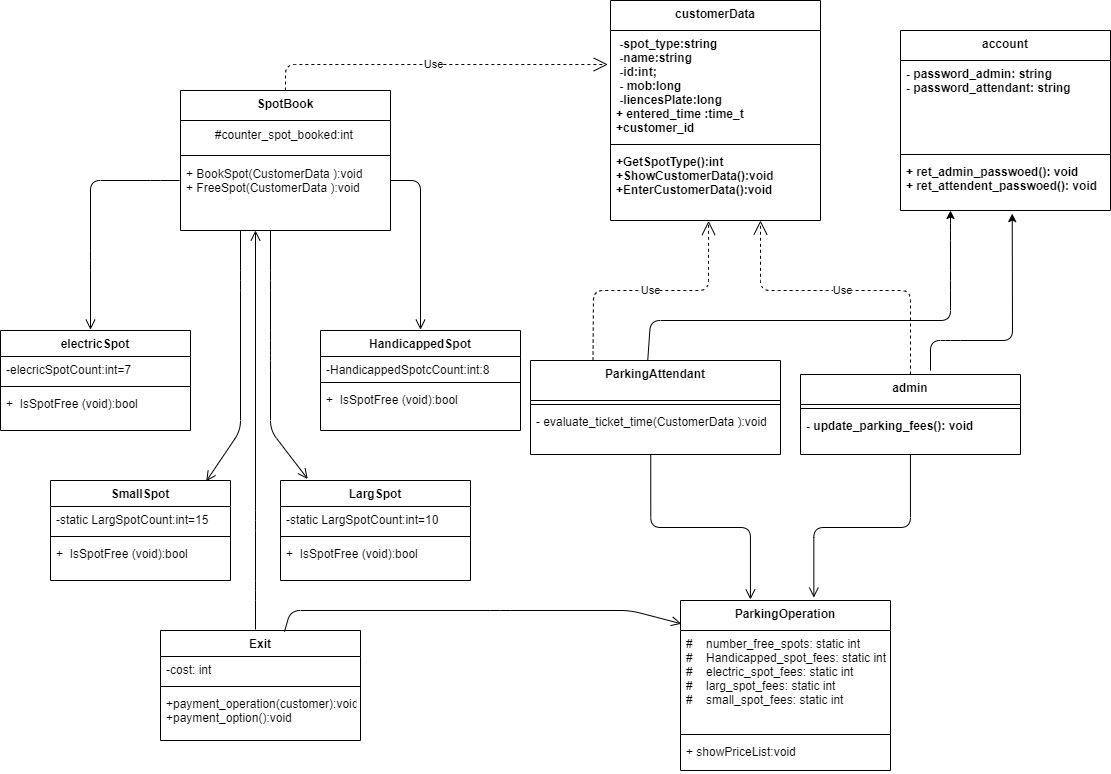

The diagram above was exported from draw.io. Its source (the exported page's mxGraphModel, read from the mxfile embedded in the PNG):
<mxGraphModel dx="1689" dy="865" grid="1" gridSize="10" guides="1" tooltips="1" connect="1" arrows="1" fold="1" page="1" pageScale="1" pageWidth="850" pageHeight="1100" math="0" shadow="0">
  <root>
    <mxCell id="0" />
    <mxCell id="1" parent="0" />
    <mxCell id="2" value="account" style="swimlane;fontStyle=1;align=center;verticalAlign=top;childLayout=stackLayout;horizontal=1;startSize=30;horizontalStack=0;resizeParent=1;resizeParentMax=0;resizeLast=0;collapsible=1;marginBottom=0;" parent="1" vertex="1">
      <mxGeometry x="130" y="70" width="210" height="180" as="geometry" />
    </mxCell>
    <mxCell id="3" value="- password_admin: string&#10;- password_attendant: string&#10;" style="text;strokeColor=none;fillColor=none;align=left;verticalAlign=top;spacingLeft=4;spacingRight=4;overflow=hidden;rotatable=0;points=[[0,0.5],[1,0.5]];portConstraint=eastwest;fontStyle=1" parent="2" vertex="1">
      <mxGeometry y="30" width="210" height="90" as="geometry" />
    </mxCell>
    <mxCell id="4" value="" style="line;strokeWidth=1;fillColor=none;align=left;verticalAlign=middle;spacingTop=-1;spacingLeft=3;spacingRight=3;rotatable=0;labelPosition=right;points=[];portConstraint=eastwest;strokeColor=inherit;" parent="2" vertex="1">
      <mxGeometry y="120" width="210" height="8" as="geometry" />
    </mxCell>
    <mxCell id="5" value="+ ret_admin_passwoed(): void&#10;+ ret_attendent_passwoed(): void&#10;" style="text;strokeColor=none;fillColor=none;align=left;verticalAlign=top;spacingLeft=4;spacingRight=4;overflow=hidden;rotatable=0;points=[[0,0.5],[1,0.5]];portConstraint=eastwest;fontStyle=1" parent="2" vertex="1">
      <mxGeometry y="128" width="210" height="52" as="geometry" />
    </mxCell>
    <mxCell id="90" style="edgeStyle=none;html=1;entryX=0.532;entryY=1.059;entryDx=0;entryDy=0;entryPerimeter=0;" edge="1" parent="1" target="5">
      <mxGeometry relative="1" as="geometry">
        <mxPoint x="160" y="410" as="sourcePoint" />
        <Array as="points">
          <mxPoint x="160" y="380" />
          <mxPoint x="180" y="380" />
          <mxPoint x="242" y="380" />
        </Array>
      </mxGeometry>
    </mxCell>
    <mxCell id="17" value="admin" style="swimlane;fontStyle=1;align=center;verticalAlign=top;childLayout=stackLayout;horizontal=1;startSize=30;horizontalStack=0;resizeParent=1;resizeParentMax=0;resizeLast=0;collapsible=1;marginBottom=0;" parent="1" vertex="1">
      <mxGeometry x="30" y="414" width="220" height="80" as="geometry" />
    </mxCell>
    <mxCell id="19" value="" style="line;strokeWidth=1;fillColor=none;align=left;verticalAlign=middle;spacingTop=-1;spacingLeft=3;spacingRight=3;rotatable=0;labelPosition=right;points=[];portConstraint=eastwest;strokeColor=inherit;" parent="17" vertex="1">
      <mxGeometry y="30" width="220" height="8" as="geometry" />
    </mxCell>
    <mxCell id="20" value="- update_parking_fees(): void" style="text;strokeColor=none;fillColor=none;align=left;verticalAlign=top;spacingLeft=4;spacingRight=4;overflow=hidden;rotatable=0;points=[[0,0.5],[1,0.5]];portConstraint=eastwest;fontStyle=1" parent="17" vertex="1">
      <mxGeometry y="38" width="220" height="42" as="geometry" />
    </mxCell>
    <mxCell id="89" style="edgeStyle=none;html=1;exitX=0.469;exitY=0;exitDx=0;exitDy=0;exitPerimeter=0;" edge="1" parent="1" source="21">
      <mxGeometry relative="1" as="geometry">
        <mxPoint x="180" y="250" as="targetPoint" />
        <Array as="points">
          <mxPoint x="-120" y="360" />
          <mxPoint x="180" y="360" />
          <mxPoint x="180" y="320" />
          <mxPoint x="180" y="270" />
        </Array>
      </mxGeometry>
    </mxCell>
    <mxCell id="21" value="ParkingAttendant" style="swimlane;fontStyle=1;align=center;verticalAlign=top;childLayout=stackLayout;horizontal=1;startSize=40;horizontalStack=0;resizeParent=1;resizeParentMax=0;resizeLast=0;collapsible=1;marginBottom=0;" parent="1" vertex="1">
      <mxGeometry x="-240" y="400" width="250" height="94" as="geometry" />
    </mxCell>
    <mxCell id="23" value="" style="line;strokeWidth=1;fillColor=none;align=left;verticalAlign=middle;spacingTop=-1;spacingLeft=3;spacingRight=3;rotatable=0;labelPosition=right;points=[];portConstraint=eastwest;strokeColor=inherit;" parent="21" vertex="1">
      <mxGeometry y="40" width="250" height="8" as="geometry" />
    </mxCell>
    <mxCell id="24" value="- evaluate_ticket_time(CustomerData ):void" style="text;strokeColor=none;fillColor=none;align=left;verticalAlign=top;spacingLeft=4;spacingRight=4;overflow=hidden;rotatable=0;points=[[0,0.5],[1,0.5]];portConstraint=eastwest;" parent="21" vertex="1">
      <mxGeometry y="48" width="250" height="46" as="geometry" />
    </mxCell>
    <mxCell id="33" value="SpotBook" style="swimlane;fontStyle=1;align=center;verticalAlign=top;childLayout=stackLayout;horizontal=1;startSize=30;horizontalStack=0;resizeParent=1;resizeParentMax=0;resizeLast=0;collapsible=1;marginBottom=0;" parent="1" vertex="1">
      <mxGeometry x="-590" y="130" width="210" height="140" as="geometry" />
    </mxCell>
    <mxCell id="77" value="#counter_spot_booked:int&amp;nbsp;" style="text;html=1;align=center;verticalAlign=middle;resizable=0;points=[];autosize=1;strokeColor=none;fillColor=none;" parent="33" vertex="1">
      <mxGeometry y="30" width="210" height="30" as="geometry" />
    </mxCell>
    <mxCell id="35" value="" style="line;strokeWidth=1;fillColor=none;align=left;verticalAlign=middle;spacingTop=-1;spacingLeft=3;spacingRight=3;rotatable=0;labelPosition=right;points=[];portConstraint=eastwest;strokeColor=inherit;" parent="33" vertex="1">
      <mxGeometry y="60" width="210" height="10" as="geometry" />
    </mxCell>
    <mxCell id="36" value="+ BookSpot(CustomerData ):void&#10;+ FreeSpot(CustomerData ):void&#10;" style="text;strokeColor=none;fillColor=none;align=left;verticalAlign=top;spacingLeft=4;spacingRight=4;overflow=hidden;rotatable=0;points=[[0,0.5],[1,0.5]];portConstraint=eastwest;" parent="33" vertex="1">
      <mxGeometry y="70" width="210" height="70" as="geometry" />
    </mxCell>
    <mxCell id="40" value="electricSpot" style="swimlane;fontStyle=1;align=center;verticalAlign=top;childLayout=stackLayout;horizontal=1;startSize=26;horizontalStack=0;resizeParent=1;resizeParentMax=0;resizeLast=0;collapsible=1;marginBottom=0;" parent="1" vertex="1">
      <mxGeometry x="-770" y="370" width="190" height="100" as="geometry" />
    </mxCell>
    <mxCell id="41" value="-elecricSpotCount:int=7" style="text;strokeColor=none;fillColor=none;align=left;verticalAlign=top;spacingLeft=4;spacingRight=4;overflow=hidden;rotatable=0;points=[[0,0.5],[1,0.5]];portConstraint=eastwest;" parent="40" vertex="1">
      <mxGeometry y="26" width="190" height="26" as="geometry" />
    </mxCell>
    <mxCell id="42" value="" style="line;strokeWidth=1;fillColor=none;align=left;verticalAlign=middle;spacingTop=-1;spacingLeft=3;spacingRight=3;rotatable=0;labelPosition=right;points=[];portConstraint=eastwest;strokeColor=inherit;" parent="40" vertex="1">
      <mxGeometry y="52" width="190" height="8" as="geometry" />
    </mxCell>
    <mxCell id="43" value="+  IsSpotFree (void):bool" style="text;strokeColor=none;fillColor=none;align=left;verticalAlign=top;spacingLeft=4;spacingRight=4;overflow=hidden;rotatable=0;points=[[0,0.5],[1,0.5]];portConstraint=eastwest;" parent="40" vertex="1">
      <mxGeometry y="60" width="190" height="40" as="geometry" />
    </mxCell>
    <mxCell id="44" value="HandicappedSpot" style="swimlane;fontStyle=1;align=center;verticalAlign=top;childLayout=stackLayout;horizontal=1;startSize=26;horizontalStack=0;resizeParent=1;resizeParentMax=0;resizeLast=0;collapsible=1;marginBottom=0;" parent="1" vertex="1">
      <mxGeometry x="-450" y="370" width="200" height="100" as="geometry" />
    </mxCell>
    <mxCell id="45" value="-HandicappedSpotcCount:int:8" style="text;strokeColor=none;fillColor=none;align=left;verticalAlign=top;spacingLeft=4;spacingRight=4;overflow=hidden;rotatable=0;points=[[0,0.5],[1,0.5]];portConstraint=eastwest;" parent="44" vertex="1">
      <mxGeometry y="26" width="200" height="22" as="geometry" />
    </mxCell>
    <mxCell id="46" value="" style="line;strokeWidth=1;fillColor=none;align=left;verticalAlign=middle;spacingTop=-1;spacingLeft=3;spacingRight=3;rotatable=0;labelPosition=right;points=[];portConstraint=eastwest;strokeColor=inherit;" parent="44" vertex="1">
      <mxGeometry y="48" width="200" height="8" as="geometry" />
    </mxCell>
    <mxCell id="47" value="+  IsSpotFree (void):bool" style="text;strokeColor=none;fillColor=none;align=left;verticalAlign=top;spacingLeft=4;spacingRight=4;overflow=hidden;rotatable=0;points=[[0,0.5],[1,0.5]];portConstraint=eastwest;" parent="44" vertex="1">
      <mxGeometry y="56" width="200" height="44" as="geometry" />
    </mxCell>
    <mxCell id="48" value="LargSpot" style="swimlane;fontStyle=1;align=center;verticalAlign=top;childLayout=stackLayout;horizontal=1;startSize=26;horizontalStack=0;resizeParent=1;resizeParentMax=0;resizeLast=0;collapsible=1;marginBottom=0;" parent="1" vertex="1">
      <mxGeometry x="-490" y="520" width="190" height="100" as="geometry" />
    </mxCell>
    <mxCell id="49" value="-static LargSpotCount:int=10" style="text;strokeColor=none;fillColor=none;align=left;verticalAlign=top;spacingLeft=4;spacingRight=4;overflow=hidden;rotatable=0;points=[[0,0.5],[1,0.5]];portConstraint=eastwest;" parent="48" vertex="1">
      <mxGeometry y="26" width="190" height="26" as="geometry" />
    </mxCell>
    <mxCell id="50" value="" style="line;strokeWidth=1;fillColor=none;align=left;verticalAlign=middle;spacingTop=-1;spacingLeft=3;spacingRight=3;rotatable=0;labelPosition=right;points=[];portConstraint=eastwest;strokeColor=inherit;" parent="48" vertex="1">
      <mxGeometry y="52" width="190" height="8" as="geometry" />
    </mxCell>
    <mxCell id="51" value="+  IsSpotFree (void):bool" style="text;strokeColor=none;fillColor=none;align=left;verticalAlign=top;spacingLeft=4;spacingRight=4;overflow=hidden;rotatable=0;points=[[0,0.5],[1,0.5]];portConstraint=eastwest;" parent="48" vertex="1">
      <mxGeometry y="60" width="190" height="40" as="geometry" />
    </mxCell>
    <mxCell id="54" value="SmallSpot" style="swimlane;fontStyle=1;align=center;verticalAlign=top;childLayout=stackLayout;horizontal=1;startSize=26;horizontalStack=0;resizeParent=1;resizeParentMax=0;resizeLast=0;collapsible=1;marginBottom=0;" parent="1" vertex="1">
      <mxGeometry x="-720" y="520" width="180" height="100" as="geometry" />
    </mxCell>
    <mxCell id="55" value="-static LargSpotCount:int=15" style="text;strokeColor=none;fillColor=none;align=left;verticalAlign=top;spacingLeft=4;spacingRight=4;overflow=hidden;rotatable=0;points=[[0,0.5],[1,0.5]];portConstraint=eastwest;" parent="54" vertex="1">
      <mxGeometry y="26" width="180" height="26" as="geometry" />
    </mxCell>
    <mxCell id="56" value="" style="line;strokeWidth=1;fillColor=none;align=left;verticalAlign=middle;spacingTop=-1;spacingLeft=3;spacingRight=3;rotatable=0;labelPosition=right;points=[];portConstraint=eastwest;strokeColor=inherit;" parent="54" vertex="1">
      <mxGeometry y="52" width="180" height="8" as="geometry" />
    </mxCell>
    <mxCell id="57" value="+  IsSpotFree (void):bool" style="text;strokeColor=none;fillColor=none;align=left;verticalAlign=top;spacingLeft=4;spacingRight=4;overflow=hidden;rotatable=0;points=[[0,0.5],[1,0.5]];portConstraint=eastwest;" parent="54" vertex="1">
      <mxGeometry y="60" width="180" height="40" as="geometry" />
    </mxCell>
    <mxCell id="64" value="customerData" style="swimlane;fontStyle=1;align=center;verticalAlign=top;childLayout=stackLayout;horizontal=1;startSize=30;horizontalStack=0;resizeParent=1;resizeParentMax=0;resizeLast=0;collapsible=1;marginBottom=0;" parent="1" vertex="1">
      <mxGeometry x="-160" y="40" width="210" height="220" as="geometry" />
    </mxCell>
    <mxCell id="65" value=" -spot_type:string  &#10; -name:string&#10; -id:int;&#10; - mob:long&#10; -liencesPlate:long&#10;+ entered_time :time_t&#10;+customer_id" style="text;strokeColor=none;fillColor=none;align=left;verticalAlign=top;spacingLeft=4;spacingRight=4;overflow=hidden;rotatable=0;points=[[0,0.5],[1,0.5]];portConstraint=eastwest;fontStyle=1" parent="64" vertex="1">
      <mxGeometry y="30" width="210" height="110" as="geometry" />
    </mxCell>
    <mxCell id="66" value="" style="line;strokeWidth=1;fillColor=none;align=left;verticalAlign=middle;spacingTop=-1;spacingLeft=3;spacingRight=3;rotatable=0;labelPosition=right;points=[];portConstraint=eastwest;strokeColor=inherit;" parent="64" vertex="1">
      <mxGeometry y="140" width="210" height="8" as="geometry" />
    </mxCell>
    <mxCell id="67" value="+GetSpotType():int&#10;+ShowCustomerData():void&#10;+EnterCustomerData():void&#10;" style="text;strokeColor=none;fillColor=none;align=left;verticalAlign=top;spacingLeft=4;spacingRight=4;overflow=hidden;rotatable=0;points=[[0,0.5],[1,0.5]];portConstraint=eastwest;fontStyle=1" parent="64" vertex="1">
      <mxGeometry y="148" width="210" height="72" as="geometry" />
    </mxCell>
    <mxCell id="lD454K-hiMCMRYSbh4Jn-101" value="ParkingOperation" style="swimlane;fontStyle=1;align=center;verticalAlign=top;childLayout=stackLayout;horizontal=1;startSize=30;horizontalStack=0;resizeParent=1;resizeParentMax=0;resizeLast=0;collapsible=1;marginBottom=0;" parent="1" vertex="1">
      <mxGeometry x="-90" y="640" width="210" height="170" as="geometry" />
    </mxCell>
    <mxCell id="lD454K-hiMCMRYSbh4Jn-102" value="#    number_free_spots: static int&#10;#    Handicapped_spot_fees: static int&#10;#    electric_spot_fees: static int&#10;#    larg_spot_fees: static int&#10;#    small_spot_fees: static int" style="text;strokeColor=none;fillColor=none;align=left;verticalAlign=top;spacingLeft=4;spacingRight=4;overflow=hidden;rotatable=0;points=[[0,0.5],[1,0.5]];portConstraint=eastwest;" parent="lD454K-hiMCMRYSbh4Jn-101" vertex="1">
      <mxGeometry y="30" width="210" height="100" as="geometry" />
    </mxCell>
    <mxCell id="lD454K-hiMCMRYSbh4Jn-103" value="" style="line;strokeWidth=1;fillColor=none;align=left;verticalAlign=middle;spacingTop=-1;spacingLeft=3;spacingRight=3;rotatable=0;labelPosition=right;points=[];portConstraint=eastwest;strokeColor=inherit;" parent="lD454K-hiMCMRYSbh4Jn-101" vertex="1">
      <mxGeometry y="130" width="210" height="8" as="geometry" />
    </mxCell>
    <mxCell id="lD454K-hiMCMRYSbh4Jn-104" value="+ showPriceList:void" style="text;strokeColor=none;fillColor=none;align=left;verticalAlign=top;spacingLeft=4;spacingRight=4;overflow=hidden;rotatable=0;points=[[0,0.5],[1,0.5]];portConstraint=eastwest;" parent="lD454K-hiMCMRYSbh4Jn-101" vertex="1">
      <mxGeometry y="138" width="210" height="32" as="geometry" />
    </mxCell>
    <mxCell id="lD454K-hiMCMRYSbh4Jn-105" value="Exit" style="swimlane;fontStyle=1;align=center;verticalAlign=top;childLayout=stackLayout;horizontal=1;startSize=26;horizontalStack=0;resizeParent=1;resizeParentMax=0;resizeLast=0;collapsible=1;marginBottom=0;" parent="1" vertex="1">
      <mxGeometry x="-610" y="670" width="200" height="110" as="geometry" />
    </mxCell>
    <mxCell id="lD454K-hiMCMRYSbh4Jn-106" value="-cost: int" style="text;strokeColor=none;fillColor=none;align=left;verticalAlign=top;spacingLeft=4;spacingRight=4;overflow=hidden;rotatable=0;points=[[0,0.5],[1,0.5]];portConstraint=eastwest;" parent="lD454K-hiMCMRYSbh4Jn-105" vertex="1">
      <mxGeometry y="26" width="200" height="26" as="geometry" />
    </mxCell>
    <mxCell id="lD454K-hiMCMRYSbh4Jn-107" value="" style="line;strokeWidth=1;fillColor=none;align=left;verticalAlign=middle;spacingTop=-1;spacingLeft=3;spacingRight=3;rotatable=0;labelPosition=right;points=[];portConstraint=eastwest;strokeColor=inherit;" parent="lD454K-hiMCMRYSbh4Jn-105" vertex="1">
      <mxGeometry y="52" width="200" height="8" as="geometry" />
    </mxCell>
    <mxCell id="lD454K-hiMCMRYSbh4Jn-108" value="+payment_operation(customer):void&#10;+payment_option():void&#10;" style="text;strokeColor=none;fillColor=none;align=left;verticalAlign=top;spacingLeft=4;spacingRight=4;overflow=hidden;rotatable=0;points=[[0,0.5],[1,0.5]];portConstraint=eastwest;" parent="lD454K-hiMCMRYSbh4Jn-105" vertex="1">
      <mxGeometry y="60" width="200" height="50" as="geometry" />
    </mxCell>
    <mxCell id="82" value="Use" style="endArrow=open;endSize=12;dashed=1;html=1;exitX=0.25;exitY=0;exitDx=0;exitDy=0;entryX=0.467;entryY=1.006;entryDx=0;entryDy=0;entryPerimeter=0;" parent="1" source="21" target="67" edge="1">
      <mxGeometry width="160" relative="1" as="geometry">
        <mxPoint x="-270" y="220" as="sourcePoint" />
        <mxPoint x="-110" y="220" as="targetPoint" />
        <Array as="points">
          <mxPoint x="-177" y="330" />
          <mxPoint x="-62" y="330" />
        </Array>
      </mxGeometry>
    </mxCell>
    <mxCell id="85" value="Use" style="endArrow=open;endSize=12;dashed=1;html=1;" parent="1" source="17" edge="1">
      <mxGeometry width="160" relative="1" as="geometry">
        <mxPoint x="-30" y="290" as="sourcePoint" />
        <mxPoint x="-10" y="260" as="targetPoint" />
        <Array as="points">
          <mxPoint x="140" y="330" />
          <mxPoint x="-10" y="330" />
        </Array>
      </mxGeometry>
    </mxCell>
    <mxCell id="98" value="Use" style="endArrow=open;endSize=12;dashed=1;html=1;exitX=0.5;exitY=0;exitDx=0;exitDy=0;entryX=-0.013;entryY=0.309;entryDx=0;entryDy=0;entryPerimeter=0;" edge="1" parent="1" source="33" target="65">
      <mxGeometry width="160" relative="1" as="geometry">
        <mxPoint x="-220" y="260" as="sourcePoint" />
        <mxPoint x="-60" y="260" as="targetPoint" />
        <Array as="points">
          <mxPoint x="-485" y="104" />
        </Array>
      </mxGeometry>
    </mxCell>
    <mxCell id="103" value="" style="endArrow=open;startArrow=none;endFill=0;startFill=0;endSize=8;html=1;verticalAlign=bottom;labelBackgroundColor=none;strokeWidth=1;" edge="1" parent="1" source="36">
      <mxGeometry width="160" relative="1" as="geometry">
        <mxPoint x="-190" y="369.17" as="sourcePoint" />
        <mxPoint x="-350" y="369.17" as="targetPoint" />
        <Array as="points">
          <mxPoint x="-380" y="220" />
          <mxPoint x="-350" y="220" />
        </Array>
      </mxGeometry>
    </mxCell>
    <mxCell id="104" value="" style="endArrow=open;startArrow=none;endFill=0;startFill=0;endSize=8;html=1;verticalAlign=bottom;labelBackgroundColor=none;strokeWidth=1;exitX=-0.004;exitY=0.286;exitDx=0;exitDy=0;exitPerimeter=0;" edge="1" parent="1" source="36">
      <mxGeometry width="160" relative="1" as="geometry">
        <mxPoint x="-520" y="369.17" as="sourcePoint" />
        <mxPoint x="-680" y="369.17" as="targetPoint" />
        <Array as="points">
          <mxPoint x="-610" y="220" />
          <mxPoint x="-680" y="220" />
          <mxPoint x="-680" y="300" />
        </Array>
      </mxGeometry>
    </mxCell>
    <mxCell id="105" value="" style="endArrow=open;startArrow=none;endFill=0;startFill=0;endSize=8;html=1;verticalAlign=bottom;labelBackgroundColor=none;strokeWidth=1;entryX=0.865;entryY=0.008;entryDx=0;entryDy=0;entryPerimeter=0;" edge="1" parent="1" target="54">
      <mxGeometry width="160" relative="1" as="geometry">
        <mxPoint x="-530" y="270" as="sourcePoint" />
        <mxPoint x="-640" y="300" as="targetPoint" />
        <Array as="points">
          <mxPoint x="-530" y="320" />
          <mxPoint x="-530" y="470" />
        </Array>
      </mxGeometry>
    </mxCell>
    <mxCell id="106" value="" style="endArrow=open;startArrow=none;endFill=0;startFill=0;endSize=8;html=1;verticalAlign=bottom;labelBackgroundColor=none;strokeWidth=1;entryX=0.143;entryY=-0.016;entryDx=0;entryDy=0;entryPerimeter=0;" edge="1" parent="1" target="48">
      <mxGeometry width="160" relative="1" as="geometry">
        <mxPoint x="-500" y="270" as="sourcePoint" />
        <mxPoint x="-553.5800000000002" y="526.8" as="targetPoint" />
        <Array as="points">
          <mxPoint x="-500" y="320" />
          <mxPoint x="-500" y="380" />
          <mxPoint x="-500" y="400" />
          <mxPoint x="-500" y="470" />
        </Array>
      </mxGeometry>
    </mxCell>
    <mxCell id="108" value="" style="endArrow=open;startArrow=none;endFill=0;startFill=0;endSize=8;html=1;verticalAlign=bottom;labelBackgroundColor=none;strokeWidth=1;" edge="1" parent="1">
      <mxGeometry width="160" relative="1" as="geometry">
        <mxPoint x="-515" y="669" as="sourcePoint" />
        <mxPoint x="-515" y="270" as="targetPoint" />
        <Array as="points">
          <mxPoint x="-515" y="630" />
          <mxPoint x="-515" y="560" />
        </Array>
      </mxGeometry>
    </mxCell>
    <mxCell id="112" value="" style="endArrow=open;startArrow=none;endFill=0;startFill=0;endSize=8;html=1;verticalAlign=bottom;labelBackgroundColor=none;strokeWidth=1;exitX=0.62;exitY=0.011;exitDx=0;exitDy=0;exitPerimeter=0;entryX=0.004;entryY=0.137;entryDx=0;entryDy=0;entryPerimeter=0;" edge="1" parent="1" source="lD454K-hiMCMRYSbh4Jn-105" target="lD454K-hiMCMRYSbh4Jn-101">
      <mxGeometry width="160" relative="1" as="geometry">
        <mxPoint x="-310" y="710" as="sourcePoint" />
        <mxPoint x="-160" y="670" as="targetPoint" />
        <Array as="points">
          <mxPoint x="-480" y="650" />
          <mxPoint x="-270" y="650" />
          <mxPoint x="-140" y="650" />
        </Array>
      </mxGeometry>
    </mxCell>
    <mxCell id="113" value="" style="endArrow=open;startArrow=none;endFill=0;startFill=0;endSize=8;html=1;verticalAlign=bottom;labelBackgroundColor=none;strokeWidth=1;edgeStyle=orthogonalEdgeStyle;exitX=0.481;exitY=1.001;exitDx=0;exitDy=0;exitPerimeter=0;" edge="1" parent="1" source="24">
      <mxGeometry width="160" relative="1" as="geometry">
        <mxPoint x="-20" y="860" as="sourcePoint" />
        <mxPoint x="-20" y="639" as="targetPoint" />
        <Array as="points">
          <mxPoint x="-120" y="567" />
          <mxPoint x="-20" y="567" />
          <mxPoint x="-20" y="639" />
        </Array>
      </mxGeometry>
    </mxCell>
    <mxCell id="114" value="" style="endArrow=open;startArrow=none;endFill=0;startFill=0;endSize=8;html=1;verticalAlign=bottom;labelBackgroundColor=none;strokeWidth=1;entryX=0.635;entryY=-0.017;entryDx=0;entryDy=0;entryPerimeter=0;edgeStyle=orthogonalEdgeStyle;" edge="1" parent="1" source="20" target="lD454K-hiMCMRYSbh4Jn-101">
      <mxGeometry width="160" relative="1" as="geometry">
        <mxPoint x="-20" y="760" as="sourcePoint" />
        <mxPoint x="-180" y="760" as="targetPoint" />
        <Array as="points">
          <mxPoint x="140" y="567" />
          <mxPoint x="43" y="567" />
        </Array>
      </mxGeometry>
    </mxCell>
  </root>
</mxGraphModel>